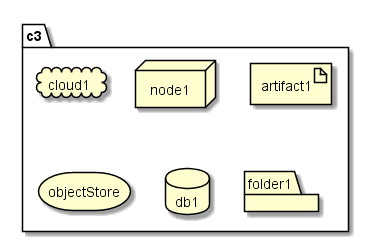

The diagram above was rendered by PlantUML. Its source (embedded in the PNG):
@startuml

package  c3 {
  cloud cloud1
  node node1
  artifact artifact1
  storage objectStore
  database db1
  folder folder1
}

@enduml